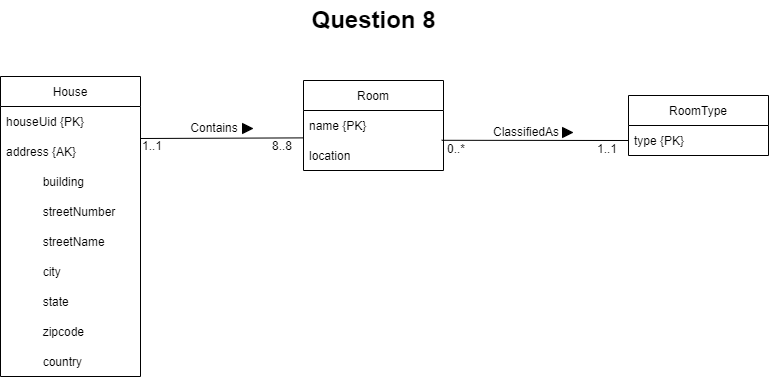

The diagram above was exported from draw.io. Its source (the exported page's mxGraphModel, read from the mxfile embedded in the PNG):
<mxGraphModel dx="1325" dy="585" grid="1" gridSize="10" guides="1" tooltips="1" connect="1" arrows="1" fold="1" page="1" pageScale="1" pageWidth="850" pageHeight="1100" math="0" shadow="0">
  <root>
    <mxCell id="0" />
    <mxCell id="1" parent="0" />
    <mxCell id="eYq0fVy3ncwPaDMIQa-z-1" value="Question 8" style="text;strokeColor=none;fillColor=none;html=1;fontSize=24;fontStyle=1;verticalAlign=middle;align=center;" parent="1" vertex="1">
      <mxGeometry x="375" y="30" width="100" height="40" as="geometry" />
    </mxCell>
    <mxCell id="91XI6sdYQBGuuhPahIOX-10" style="endArrow=none;rounded=0;orthogonalLoop=1;jettySize=auto;html=1;exitX=1;exitY=0.5;exitDx=0;exitDy=0;entryX=-0.001;entryY=0.913;entryDx=0;entryDy=0;entryPerimeter=0;" parent="1" target="91XI6sdYQBGuuhPahIOX-3" edge="1">
      <mxGeometry relative="1" as="geometry">
        <mxPoint x="192" y="168" as="sourcePoint" />
      </mxGeometry>
    </mxCell>
    <mxCell id="91XI6sdYQBGuuhPahIOX-2" value="Room" style="swimlane;fontStyle=0;childLayout=stackLayout;horizontal=1;startSize=30;horizontalStack=0;resizeParent=1;resizeParentMax=0;resizeLast=0;collapsible=1;marginBottom=0;" parent="1" vertex="1">
      <mxGeometry x="355" y="110" width="140" height="90" as="geometry" />
    </mxCell>
    <mxCell id="91XI6sdYQBGuuhPahIOX-3" value="name {PK}" style="text;strokeColor=none;fillColor=none;align=left;verticalAlign=middle;spacingLeft=4;spacingRight=4;overflow=hidden;points=[[0,0.5],[1,0.5]];portConstraint=eastwest;rotatable=0;" parent="91XI6sdYQBGuuhPahIOX-2" vertex="1">
      <mxGeometry y="30" width="140" height="30" as="geometry" />
    </mxCell>
    <mxCell id="91XI6sdYQBGuuhPahIOX-22" value="location" style="text;strokeColor=none;fillColor=none;align=left;verticalAlign=middle;spacingLeft=4;spacingRight=4;overflow=hidden;points=[[0,0.5],[1,0.5]];portConstraint=eastwest;rotatable=0;" parent="91XI6sdYQBGuuhPahIOX-2" vertex="1">
      <mxGeometry y="60" width="140" height="30" as="geometry" />
    </mxCell>
    <mxCell id="91XI6sdYQBGuuhPahIOX-6" value="RoomType" style="swimlane;fontStyle=0;childLayout=stackLayout;horizontal=1;startSize=30;horizontalStack=0;resizeParent=1;resizeParentMax=0;resizeLast=0;collapsible=1;marginBottom=0;" parent="1" vertex="1">
      <mxGeometry x="680" y="125" width="140" height="60" as="geometry" />
    </mxCell>
    <mxCell id="91XI6sdYQBGuuhPahIOX-7" value="type {PK}" style="text;strokeColor=none;fillColor=none;align=left;verticalAlign=middle;spacingLeft=4;spacingRight=4;overflow=hidden;points=[[0,0.5],[1,0.5]];portConstraint=eastwest;rotatable=0;" parent="91XI6sdYQBGuuhPahIOX-6" vertex="1">
      <mxGeometry y="30" width="140" height="30" as="geometry" />
    </mxCell>
    <mxCell id="91XI6sdYQBGuuhPahIOX-11" value="1..1" style="text;html=1;strokeColor=none;fillColor=none;align=center;verticalAlign=middle;whiteSpace=wrap;rounded=0;" parent="1" vertex="1">
      <mxGeometry x="174" y="161" width="60" height="30" as="geometry" />
    </mxCell>
    <mxCell id="91XI6sdYQBGuuhPahIOX-12" value="Contains" style="text;html=1;strokeColor=none;fillColor=none;align=center;verticalAlign=middle;whiteSpace=wrap;rounded=0;" parent="1" vertex="1">
      <mxGeometry x="236" y="143" width="60" height="30" as="geometry" />
    </mxCell>
    <mxCell id="91XI6sdYQBGuuhPahIOX-13" value="8..8" style="text;html=1;strokeColor=none;fillColor=none;align=center;verticalAlign=middle;whiteSpace=wrap;rounded=0;" parent="1" vertex="1">
      <mxGeometry x="304" y="161" width="60" height="30" as="geometry" />
    </mxCell>
    <mxCell id="91XI6sdYQBGuuhPahIOX-14" value="" style="endArrow=none;html=1;rounded=0;entryX=0;entryY=0.5;entryDx=0;entryDy=0;exitX=0.987;exitY=-0.007;exitDx=0;exitDy=0;exitPerimeter=0;" parent="1" target="91XI6sdYQBGuuhPahIOX-7" edge="1">
      <mxGeometry width="50" height="50" relative="1" as="geometry">
        <mxPoint x="493.18000000000006" y="169.78999999999996" as="sourcePoint" />
        <mxPoint x="450" y="100" as="targetPoint" />
      </mxGeometry>
    </mxCell>
    <mxCell id="91XI6sdYQBGuuhPahIOX-15" value="ClassifiedAs" style="text;html=1;strokeColor=none;fillColor=none;align=center;verticalAlign=middle;whiteSpace=wrap;rounded=0;" parent="1" vertex="1">
      <mxGeometry x="548" y="147" width="60" height="30" as="geometry" />
    </mxCell>
    <mxCell id="91XI6sdYQBGuuhPahIOX-16" value="0..*" style="text;html=1;strokeColor=none;fillColor=none;align=center;verticalAlign=middle;whiteSpace=wrap;rounded=0;" parent="1" vertex="1">
      <mxGeometry x="478" y="164" width="60" height="30" as="geometry" />
    </mxCell>
    <mxCell id="91XI6sdYQBGuuhPahIOX-20" value="1..1" style="text;html=1;strokeColor=none;fillColor=none;align=center;verticalAlign=middle;whiteSpace=wrap;rounded=0;" parent="1" vertex="1">
      <mxGeometry x="629" y="164" width="60" height="30" as="geometry" />
    </mxCell>
    <mxCell id="QjgwDT230KxmSd8qcJC8-1" value="House" style="swimlane;fontStyle=0;childLayout=stackLayout;horizontal=1;startSize=30;horizontalStack=0;resizeParent=1;resizeParentMax=0;resizeLast=0;collapsible=1;marginBottom=0;fillColor=#FFFFFF;" vertex="1" parent="1">
      <mxGeometry x="52" y="106" width="140" height="300" as="geometry" />
    </mxCell>
    <mxCell id="QjgwDT230KxmSd8qcJC8-11" value="houseUid {PK}" style="text;strokeColor=none;fillColor=none;align=left;verticalAlign=middle;spacingLeft=4;spacingRight=4;overflow=hidden;points=[[0,0.5],[1,0.5]];portConstraint=eastwest;rotatable=0;" vertex="1" parent="QjgwDT230KxmSd8qcJC8-1">
      <mxGeometry y="30" width="140" height="30" as="geometry" />
    </mxCell>
    <mxCell id="QjgwDT230KxmSd8qcJC8-3" value="address {AK}" style="text;strokeColor=none;fillColor=none;align=left;verticalAlign=middle;spacingLeft=4;spacingRight=4;overflow=hidden;points=[[0,0.5],[1,0.5]];portConstraint=eastwest;rotatable=0;" vertex="1" parent="QjgwDT230KxmSd8qcJC8-1">
      <mxGeometry y="60" width="140" height="30" as="geometry" />
    </mxCell>
    <mxCell id="QjgwDT230KxmSd8qcJC8-10" value="           building" style="text;strokeColor=none;fillColor=none;align=left;verticalAlign=middle;spacingLeft=4;spacingRight=4;overflow=hidden;points=[[0,0.5],[1,0.5]];portConstraint=eastwest;rotatable=0;" vertex="1" parent="QjgwDT230KxmSd8qcJC8-1">
      <mxGeometry y="90" width="140" height="30" as="geometry" />
    </mxCell>
    <mxCell id="QjgwDT230KxmSd8qcJC8-4" value="           streetNumber" style="text;strokeColor=none;fillColor=none;align=left;verticalAlign=middle;spacingLeft=4;spacingRight=4;overflow=hidden;points=[[0,0.5],[1,0.5]];portConstraint=eastwest;rotatable=0;" vertex="1" parent="QjgwDT230KxmSd8qcJC8-1">
      <mxGeometry y="120" width="140" height="30" as="geometry" />
    </mxCell>
    <mxCell id="QjgwDT230KxmSd8qcJC8-5" value="           streetName" style="text;strokeColor=none;fillColor=none;align=left;verticalAlign=middle;spacingLeft=4;spacingRight=4;overflow=hidden;points=[[0,0.5],[1,0.5]];portConstraint=eastwest;rotatable=0;" vertex="1" parent="QjgwDT230KxmSd8qcJC8-1">
      <mxGeometry y="150" width="140" height="30" as="geometry" />
    </mxCell>
    <mxCell id="QjgwDT230KxmSd8qcJC8-6" value="           city" style="text;strokeColor=none;fillColor=none;align=left;verticalAlign=middle;spacingLeft=4;spacingRight=4;overflow=hidden;points=[[0,0.5],[1,0.5]];portConstraint=eastwest;rotatable=0;" vertex="1" parent="QjgwDT230KxmSd8qcJC8-1">
      <mxGeometry y="180" width="140" height="30" as="geometry" />
    </mxCell>
    <mxCell id="QjgwDT230KxmSd8qcJC8-7" value="           state" style="text;strokeColor=none;fillColor=none;align=left;verticalAlign=middle;spacingLeft=4;spacingRight=4;overflow=hidden;points=[[0,0.5],[1,0.5]];portConstraint=eastwest;rotatable=0;" vertex="1" parent="QjgwDT230KxmSd8qcJC8-1">
      <mxGeometry y="210" width="140" height="30" as="geometry" />
    </mxCell>
    <mxCell id="QjgwDT230KxmSd8qcJC8-8" value="           zipcode" style="text;strokeColor=none;fillColor=none;align=left;verticalAlign=middle;spacingLeft=4;spacingRight=4;overflow=hidden;points=[[0,0.5],[1,0.5]];portConstraint=eastwest;rotatable=0;" vertex="1" parent="QjgwDT230KxmSd8qcJC8-1">
      <mxGeometry y="240" width="140" height="30" as="geometry" />
    </mxCell>
    <mxCell id="QjgwDT230KxmSd8qcJC8-9" value="           country" style="text;strokeColor=none;fillColor=none;align=left;verticalAlign=middle;spacingLeft=4;spacingRight=4;overflow=hidden;points=[[0,0.5],[1,0.5]];portConstraint=eastwest;rotatable=0;" vertex="1" parent="QjgwDT230KxmSd8qcJC8-1">
      <mxGeometry y="270" width="140" height="30" as="geometry" />
    </mxCell>
    <mxCell id="befIoiG9ZSatXPV-YbWa-2" value="" style="triangle;whiteSpace=wrap;html=1;fillColor=#000000;" vertex="1" parent="1">
      <mxGeometry x="294" y="153" width="10" height="10" as="geometry" />
    </mxCell>
    <mxCell id="befIoiG9ZSatXPV-YbWa-3" value="" style="triangle;whiteSpace=wrap;html=1;fillColor=#000000;" vertex="1" parent="1">
      <mxGeometry x="614" y="157" width="10" height="10" as="geometry" />
    </mxCell>
  </root>
</mxGraphModel>